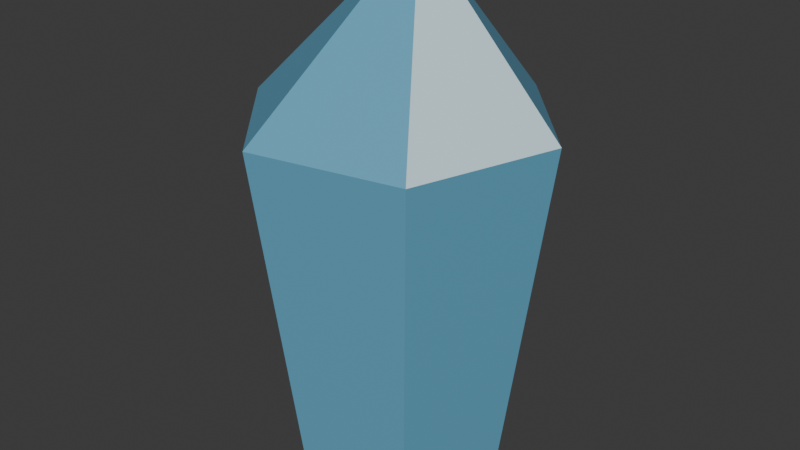 # Source: source.blend  (saved by Blender 4.5.90; exported with 4.5.12 LTS)
import bpy
from mathutils import Matrix  # noqa: F401  (used for matrix-valued properties, if any)

bpy.ops.wm.read_factory_settings(use_empty=True)
scene = bpy.context.scene
scene.name = 'Scene'

# ---- collections
col_collection = bpy.data.collections.new('Collection'); scene.collection.children.link(col_collection)

# ---- materials (node trees are filled in below, after node groups)
mat_ice_blue = bpy.data.materials.new('Ice_Blue')
mat_ice_blue.diffuse_color = (0.13, 0.4, 0.58, 1.0)
mat_ice_frost = bpy.data.materials.new('Ice_Frost')
mat_ice_frost.diffuse_color = (0.64, 0.82, 0.88, 1.0)

# ---- material node trees
mat_ice_blue.use_nodes = True; mat_ice_blue.node_tree.nodes.clear()
_N = mat_ice_blue.node_tree.nodes; _L = mat_ice_blue.node_tree.links
n0 = _N.new('ShaderNodeBsdfPrincipled'); n0.name = 'Principled BSDF'; n0.location = (-200, 100)
n0.inputs[0].default_value = (0.13, 0.4, 0.58, 1.0)
n0.inputs[2].default_value = 0.38
n1 = _N.new('ShaderNodeOutputMaterial'); n1.name = 'Material Output'; n1.location = (200, 100)
_L.new(n0.outputs[0], n1.inputs[0])
n1.is_active_output = True
mat_ice_frost.use_nodes = True; mat_ice_frost.node_tree.nodes.clear()
_N = mat_ice_frost.node_tree.nodes; _L = mat_ice_frost.node_tree.links
n0 = _N.new('ShaderNodeBsdfPrincipled'); n0.name = 'Principled BSDF'; n0.location = (-200, 100)
n0.inputs[0].default_value = (0.64, 0.82, 0.88, 1.0)
n0.inputs[2].default_value = 0.38
n1 = _N.new('ShaderNodeOutputMaterial'); n1.name = 'Material Output'; n1.location = (200, 100)
_L.new(n0.outputs[0], n1.inputs[0])
n1.is_active_output = True

# ---- world
world_world = bpy.data.worlds.new('World'); scene.world = world_world
world_world.use_nodes = True; world_world.node_tree.nodes.clear()
_N = world_world.node_tree.nodes; _L = world_world.node_tree.links
n0 = _N.new('ShaderNodeOutputWorld'); n0.name = 'World Output'; n0.location = (200, 100)
n1 = _N.new('ShaderNodeBackground'); n1.name = 'Background'; n1.location = (-200, 100)
n1.inputs[0].default_value = (0.05088, 0.05088, 0.05088, 1.0)
_L.new(n1.outputs[0], n0.inputs[0])
n0.is_active_output = True
world_world.color = (0.05088, 0.05088, 0.05088)
world_world.sun_shadow_jitter_overblur = 0.0

# ---- meshes
me_ice_deposit_facets = bpy.data.meshes.new('Ice_Deposit_Facets')
me_ice_deposit_facets.from_pydata([(0.199, 0.04033, -0.46), (0.06455, 0.1925, -0.46), (-0.1344, 0.1521, -0.46), (-0.199, -0.04033, -0.46), (-0.06455, -0.1925, -0.46), (0.1344, -0.1521, -0.46), (0.2842, 0.05761, 0.207), (0.09221, 0.2749, 0.207), (-0.192, 0.2173, 0.207), (-0.2842, -0.05761, 0.207), (-0.09221, -0.2749, 0.207), (0.192, -0.2173, 0.207), (0.09253, 0.01268, 0.46), (0.05029, 0.06049, 0.46), (-0.01224, 0.04781, 0.46), (-0.03253, -0.01268, 0.46), (0.009713, -0.06049, 0.46), (0.07224, -0.04781, 0.46)], [], [(5, 4, 3, 2, 1, 0), (0, 1, 7, 6), (1, 2, 8, 7), (2, 3, 9, 8), (3, 4, 10, 9), (4, 5, 11, 10), (5, 0, 6, 11), (6, 7, 13, 12), (7, 8, 14, 13), (8, 9, 15, 14), (9, 10, 16, 15), (10, 11, 17, 16), (11, 6, 12, 17), (12, 13, 14, 15, 16, 17)])
me_ice_deposit_facets.polygons.foreach_set('material_index', [1, 0, 0, 0, 1, 0, 0, 0, 1, 0, 0, 0, 1, 0])
me_ice_deposit_facets.materials.append(mat_ice_blue)
me_ice_deposit_facets.materials.append(mat_ice_frost)
me_ice_deposit_facets.update()

# ---- objects
ob_asset_water_ice_deposit_spire = bpy.data.objects.new('ASSET_water-ice-deposit-spire', None)
ob_visual = bpy.data.objects.new('Visual', None)
ob_ice_deposit = bpy.data.objects.new('Ice_Deposit', me_ice_deposit_facets)

# ---- transforms, parenting, visibility, modifiers, constraints
ob_asset_water_ice_deposit_spire.location = (0.0, 0.0, 0.0)
ob_visual.parent = ob_asset_water_ice_deposit_spire
ob_visual.location = (0.0, 0.0, 0.0)
ob_ice_deposit.parent = ob_visual
ob_ice_deposit.location = (0.0, 0.0, 0.0)

# ---- collection membership
col_collection.objects.link(ob_asset_water_ice_deposit_spire)
col_collection.objects.link(ob_visual)
col_collection.objects.link(ob_ice_deposit)

# ---- scene / render settings (as saved in the file)
scene.frame_start = 1; scene.frame_end = 250; scene.frame_set(1)
scene.render.engine = 'BLENDER_EEVEE_NEXT'
bpy.context.view_layer.update()

# ---- added for rendering (the .blend has no active camera and no usable light): camera, sun
cam_auto = bpy.data.cameras.new('AutoCamera')
cam_auto.lens = 50.0
cam_auto.sensor_width = 36.0
cam_auto.clip_end = 1000.0
ob_auto_camera = bpy.data.objects.new('AutoCamera', cam_auto)
scene.collection.objects.link(ob_auto_camera)
ob_auto_camera.location = (1.1225, -1.347, 0.898003)
ob_auto_camera.rotation_euler = (1.09748, -7.21219e-08, 0.694738)
scene.camera = ob_auto_camera
light_auto_sun = bpy.data.lights.new('AutoSun', 'SUN')
light_auto_sun.energy = 3.0
light_auto_sun.angle = 0.0523599
ob_auto_sun = bpy.data.objects.new('AutoSun', light_auto_sun)
scene.collection.objects.link(ob_auto_sun)
ob_auto_sun.rotation_euler = (0.872665, 0.174533, 0.523599)
bpy.context.view_layer.update()
